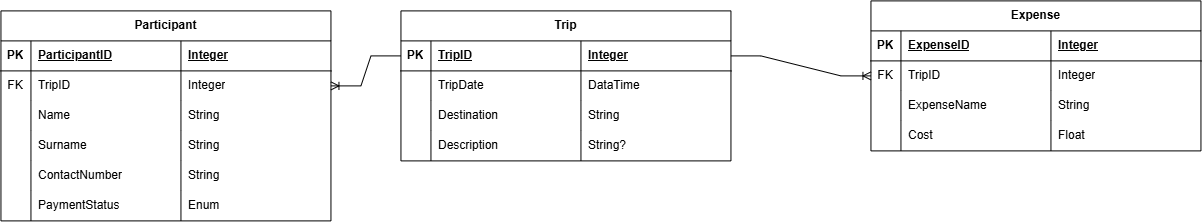

The diagram above was exported from draw.io. Its source (the exported page's mxGraphModel, read from the mxfile embedded in the PNG):
<mxGraphModel dx="2412" dy="971" grid="1" gridSize="10" guides="1" tooltips="1" connect="1" arrows="1" fold="1" page="1" pageScale="1" pageWidth="827" pageHeight="1169" math="0" shadow="0">
  <root>
    <mxCell id="0" />
    <mxCell id="1" parent="0" />
    <mxCell id="m_2wXWcdr89-32txXFKY-1" parent="1" style="shape=table;startSize=30;container=1;collapsible=1;childLayout=tableLayout;fixedRows=1;rowLines=0;fontStyle=1;align=center;resizeLast=1;html=1;" value="Trip" vertex="1">
      <mxGeometry height="150" width="330" x="60" y="30" as="geometry" />
    </mxCell>
    <mxCell id="m_2wXWcdr89-32txXFKY-2" parent="m_2wXWcdr89-32txXFKY-1" style="shape=tableRow;horizontal=0;startSize=0;swimlaneHead=0;swimlaneBody=0;fillColor=none;collapsible=0;dropTarget=0;points=[[0,0.5],[1,0.5]];portConstraint=eastwest;top=0;left=0;right=0;bottom=1;" value="" vertex="1">
      <mxGeometry height="30" width="330" y="30" as="geometry" />
    </mxCell>
    <mxCell id="m_2wXWcdr89-32txXFKY-3" parent="m_2wXWcdr89-32txXFKY-2" style="shape=partialRectangle;connectable=0;fillColor=none;top=0;left=0;bottom=0;right=0;fontStyle=1;overflow=hidden;whiteSpace=wrap;html=1;" value="PK" vertex="1">
      <mxGeometry height="30" width="30" as="geometry">
        <mxRectangle height="30" width="30" as="alternateBounds" />
      </mxGeometry>
    </mxCell>
    <mxCell id="m_2wXWcdr89-32txXFKY-4" parent="m_2wXWcdr89-32txXFKY-2" style="shape=partialRectangle;connectable=0;fillColor=none;top=0;left=0;bottom=0;right=0;align=left;spacingLeft=6;fontStyle=5;overflow=hidden;whiteSpace=wrap;html=1;" value="TripID" vertex="1">
      <mxGeometry height="30" width="150" x="30" as="geometry">
        <mxRectangle height="30" width="150" as="alternateBounds" />
      </mxGeometry>
    </mxCell>
    <mxCell id="m_2wXWcdr89-32txXFKY-44" parent="m_2wXWcdr89-32txXFKY-2" style="shape=partialRectangle;connectable=0;fillColor=none;top=0;left=0;bottom=0;right=0;align=left;spacingLeft=6;fontStyle=5;overflow=hidden;whiteSpace=wrap;html=1;" value="Integer" vertex="1">
      <mxGeometry height="30" width="150" x="180" as="geometry">
        <mxRectangle height="30" width="150" as="alternateBounds" />
      </mxGeometry>
    </mxCell>
    <mxCell id="m_2wXWcdr89-32txXFKY-5" parent="m_2wXWcdr89-32txXFKY-1" style="shape=tableRow;horizontal=0;startSize=0;swimlaneHead=0;swimlaneBody=0;fillColor=none;collapsible=0;dropTarget=0;points=[[0,0.5],[1,0.5]];portConstraint=eastwest;top=0;left=0;right=0;bottom=0;" value="" vertex="1">
      <mxGeometry height="30" width="330" y="60" as="geometry" />
    </mxCell>
    <mxCell id="m_2wXWcdr89-32txXFKY-6" parent="m_2wXWcdr89-32txXFKY-5" style="shape=partialRectangle;connectable=0;fillColor=none;top=0;left=0;bottom=0;right=0;editable=1;overflow=hidden;whiteSpace=wrap;html=1;" value="" vertex="1">
      <mxGeometry height="30" width="30" as="geometry">
        <mxRectangle height="30" width="30" as="alternateBounds" />
      </mxGeometry>
    </mxCell>
    <mxCell id="m_2wXWcdr89-32txXFKY-7" parent="m_2wXWcdr89-32txXFKY-5" style="shape=partialRectangle;connectable=0;fillColor=none;top=0;left=0;bottom=0;right=0;align=left;spacingLeft=6;overflow=hidden;whiteSpace=wrap;html=1;" value="TripDate" vertex="1">
      <mxGeometry height="30" width="150" x="30" as="geometry">
        <mxRectangle height="30" width="150" as="alternateBounds" />
      </mxGeometry>
    </mxCell>
    <mxCell id="m_2wXWcdr89-32txXFKY-45" parent="m_2wXWcdr89-32txXFKY-5" style="shape=partialRectangle;connectable=0;fillColor=none;top=0;left=0;bottom=0;right=0;align=left;spacingLeft=6;overflow=hidden;whiteSpace=wrap;html=1;" value="DataTime" vertex="1">
      <mxGeometry height="30" width="150" x="180" as="geometry">
        <mxRectangle height="30" width="150" as="alternateBounds" />
      </mxGeometry>
    </mxCell>
    <mxCell id="m_2wXWcdr89-32txXFKY-8" parent="m_2wXWcdr89-32txXFKY-1" style="shape=tableRow;horizontal=0;startSize=0;swimlaneHead=0;swimlaneBody=0;fillColor=none;collapsible=0;dropTarget=0;points=[[0,0.5],[1,0.5]];portConstraint=eastwest;top=0;left=0;right=0;bottom=0;" value="" vertex="1">
      <mxGeometry height="30" width="330" y="90" as="geometry" />
    </mxCell>
    <mxCell id="m_2wXWcdr89-32txXFKY-9" parent="m_2wXWcdr89-32txXFKY-8" style="shape=partialRectangle;connectable=0;fillColor=none;top=0;left=0;bottom=0;right=0;editable=1;overflow=hidden;whiteSpace=wrap;html=1;" value="" vertex="1">
      <mxGeometry height="30" width="30" as="geometry">
        <mxRectangle height="30" width="30" as="alternateBounds" />
      </mxGeometry>
    </mxCell>
    <mxCell id="m_2wXWcdr89-32txXFKY-10" parent="m_2wXWcdr89-32txXFKY-8" style="shape=partialRectangle;connectable=0;fillColor=none;top=0;left=0;bottom=0;right=0;align=left;spacingLeft=6;overflow=hidden;whiteSpace=wrap;html=1;" value="Destination" vertex="1">
      <mxGeometry height="30" width="150" x="30" as="geometry">
        <mxRectangle height="30" width="150" as="alternateBounds" />
      </mxGeometry>
    </mxCell>
    <mxCell id="m_2wXWcdr89-32txXFKY-46" parent="m_2wXWcdr89-32txXFKY-8" style="shape=partialRectangle;connectable=0;fillColor=none;top=0;left=0;bottom=0;right=0;align=left;spacingLeft=6;overflow=hidden;whiteSpace=wrap;html=1;" value="String" vertex="1">
      <mxGeometry height="30" width="150" x="180" as="geometry">
        <mxRectangle height="30" width="150" as="alternateBounds" />
      </mxGeometry>
    </mxCell>
    <mxCell id="m_2wXWcdr89-32txXFKY-11" parent="m_2wXWcdr89-32txXFKY-1" style="shape=tableRow;horizontal=0;startSize=0;swimlaneHead=0;swimlaneBody=0;fillColor=none;collapsible=0;dropTarget=0;points=[[0,0.5],[1,0.5]];portConstraint=eastwest;top=0;left=0;right=0;bottom=0;" value="" vertex="1">
      <mxGeometry height="30" width="330" y="120" as="geometry" />
    </mxCell>
    <mxCell id="m_2wXWcdr89-32txXFKY-12" parent="m_2wXWcdr89-32txXFKY-11" style="shape=partialRectangle;connectable=0;fillColor=none;top=0;left=0;bottom=0;right=0;editable=1;overflow=hidden;whiteSpace=wrap;html=1;" value="" vertex="1">
      <mxGeometry height="30" width="30" as="geometry">
        <mxRectangle height="30" width="30" as="alternateBounds" />
      </mxGeometry>
    </mxCell>
    <mxCell id="m_2wXWcdr89-32txXFKY-13" parent="m_2wXWcdr89-32txXFKY-11" style="shape=partialRectangle;connectable=0;fillColor=none;top=0;left=0;bottom=0;right=0;align=left;spacingLeft=6;overflow=hidden;whiteSpace=wrap;html=1;" value="Description" vertex="1">
      <mxGeometry height="30" width="150" x="30" as="geometry">
        <mxRectangle height="30" width="150" as="alternateBounds" />
      </mxGeometry>
    </mxCell>
    <mxCell id="m_2wXWcdr89-32txXFKY-47" parent="m_2wXWcdr89-32txXFKY-11" style="shape=partialRectangle;connectable=0;fillColor=none;top=0;left=0;bottom=0;right=0;align=left;spacingLeft=6;overflow=hidden;whiteSpace=wrap;html=1;" value="String?" vertex="1">
      <mxGeometry height="30" width="150" x="180" as="geometry">
        <mxRectangle height="30" width="150" as="alternateBounds" />
      </mxGeometry>
    </mxCell>
    <mxCell id="m_2wXWcdr89-32txXFKY-14" parent="1" style="shape=table;startSize=30;container=1;collapsible=1;childLayout=tableLayout;fixedRows=1;rowLines=0;fontStyle=1;align=center;resizeLast=1;html=1;" value="Expense" vertex="1">
      <mxGeometry height="150" width="330" x="530" y="20" as="geometry" />
    </mxCell>
    <mxCell id="m_2wXWcdr89-32txXFKY-15" parent="m_2wXWcdr89-32txXFKY-14" style="shape=tableRow;horizontal=0;startSize=0;swimlaneHead=0;swimlaneBody=0;fillColor=none;collapsible=0;dropTarget=0;points=[[0,0.5],[1,0.5]];portConstraint=eastwest;top=0;left=0;right=0;bottom=1;" value="" vertex="1">
      <mxGeometry height="30" width="330" y="30" as="geometry" />
    </mxCell>
    <mxCell id="m_2wXWcdr89-32txXFKY-16" parent="m_2wXWcdr89-32txXFKY-15" style="shape=partialRectangle;connectable=0;fillColor=none;top=0;left=0;bottom=0;right=0;fontStyle=1;overflow=hidden;whiteSpace=wrap;html=1;" value="PK" vertex="1">
      <mxGeometry height="30" width="30" as="geometry">
        <mxRectangle height="30" width="30" as="alternateBounds" />
      </mxGeometry>
    </mxCell>
    <mxCell id="m_2wXWcdr89-32txXFKY-17" parent="m_2wXWcdr89-32txXFKY-15" style="shape=partialRectangle;connectable=0;fillColor=none;top=0;left=0;bottom=0;right=0;align=left;spacingLeft=6;fontStyle=5;overflow=hidden;whiteSpace=wrap;html=1;" value="ExpenseID" vertex="1">
      <mxGeometry height="30" width="150" x="30" as="geometry">
        <mxRectangle height="30" width="150" as="alternateBounds" />
      </mxGeometry>
    </mxCell>
    <mxCell id="m_2wXWcdr89-32txXFKY-48" parent="m_2wXWcdr89-32txXFKY-15" style="shape=partialRectangle;connectable=0;fillColor=none;top=0;left=0;bottom=0;right=0;align=left;spacingLeft=6;fontStyle=5;overflow=hidden;whiteSpace=wrap;html=1;" value="Integer" vertex="1">
      <mxGeometry height="30" width="150" x="180" as="geometry">
        <mxRectangle height="30" width="150" as="alternateBounds" />
      </mxGeometry>
    </mxCell>
    <mxCell id="m_2wXWcdr89-32txXFKY-18" parent="m_2wXWcdr89-32txXFKY-14" style="shape=tableRow;horizontal=0;startSize=0;swimlaneHead=0;swimlaneBody=0;fillColor=none;collapsible=0;dropTarget=0;points=[[0,0.5],[1,0.5]];portConstraint=eastwest;top=0;left=0;right=0;bottom=0;" value="" vertex="1">
      <mxGeometry height="30" width="330" y="60" as="geometry" />
    </mxCell>
    <mxCell id="m_2wXWcdr89-32txXFKY-19" parent="m_2wXWcdr89-32txXFKY-18" style="shape=partialRectangle;connectable=0;fillColor=none;top=0;left=0;bottom=0;right=0;editable=1;overflow=hidden;whiteSpace=wrap;html=1;" value="FK" vertex="1">
      <mxGeometry height="30" width="30" as="geometry">
        <mxRectangle height="30" width="30" as="alternateBounds" />
      </mxGeometry>
    </mxCell>
    <mxCell id="m_2wXWcdr89-32txXFKY-20" parent="m_2wXWcdr89-32txXFKY-18" style="shape=partialRectangle;connectable=0;fillColor=none;top=0;left=0;bottom=0;right=0;align=left;spacingLeft=6;overflow=hidden;whiteSpace=wrap;html=1;" value="TripID" vertex="1">
      <mxGeometry height="30" width="150" x="30" as="geometry">
        <mxRectangle height="30" width="150" as="alternateBounds" />
      </mxGeometry>
    </mxCell>
    <mxCell id="m_2wXWcdr89-32txXFKY-49" parent="m_2wXWcdr89-32txXFKY-18" style="shape=partialRectangle;connectable=0;fillColor=none;top=0;left=0;bottom=0;right=0;align=left;spacingLeft=6;overflow=hidden;whiteSpace=wrap;html=1;" value="Integer" vertex="1">
      <mxGeometry height="30" width="150" x="180" as="geometry">
        <mxRectangle height="30" width="150" as="alternateBounds" />
      </mxGeometry>
    </mxCell>
    <mxCell id="m_2wXWcdr89-32txXFKY-21" parent="m_2wXWcdr89-32txXFKY-14" style="shape=tableRow;horizontal=0;startSize=0;swimlaneHead=0;swimlaneBody=0;fillColor=none;collapsible=0;dropTarget=0;points=[[0,0.5],[1,0.5]];portConstraint=eastwest;top=0;left=0;right=0;bottom=0;" value="" vertex="1">
      <mxGeometry height="30" width="330" y="90" as="geometry" />
    </mxCell>
    <mxCell id="m_2wXWcdr89-32txXFKY-22" parent="m_2wXWcdr89-32txXFKY-21" style="shape=partialRectangle;connectable=0;fillColor=none;top=0;left=0;bottom=0;right=0;editable=1;overflow=hidden;whiteSpace=wrap;html=1;" value="" vertex="1">
      <mxGeometry height="30" width="30" as="geometry">
        <mxRectangle height="30" width="30" as="alternateBounds" />
      </mxGeometry>
    </mxCell>
    <mxCell id="m_2wXWcdr89-32txXFKY-23" parent="m_2wXWcdr89-32txXFKY-21" style="shape=partialRectangle;connectable=0;fillColor=none;top=0;left=0;bottom=0;right=0;align=left;spacingLeft=6;overflow=hidden;whiteSpace=wrap;html=1;" value="ExpenseName" vertex="1">
      <mxGeometry height="30" width="150" x="30" as="geometry">
        <mxRectangle height="30" width="150" as="alternateBounds" />
      </mxGeometry>
    </mxCell>
    <mxCell id="m_2wXWcdr89-32txXFKY-50" parent="m_2wXWcdr89-32txXFKY-21" style="shape=partialRectangle;connectable=0;fillColor=none;top=0;left=0;bottom=0;right=0;align=left;spacingLeft=6;overflow=hidden;whiteSpace=wrap;html=1;" value="String" vertex="1">
      <mxGeometry height="30" width="150" x="180" as="geometry">
        <mxRectangle height="30" width="150" as="alternateBounds" />
      </mxGeometry>
    </mxCell>
    <mxCell id="m_2wXWcdr89-32txXFKY-24" parent="m_2wXWcdr89-32txXFKY-14" style="shape=tableRow;horizontal=0;startSize=0;swimlaneHead=0;swimlaneBody=0;fillColor=none;collapsible=0;dropTarget=0;points=[[0,0.5],[1,0.5]];portConstraint=eastwest;top=0;left=0;right=0;bottom=0;" value="" vertex="1">
      <mxGeometry height="30" width="330" y="120" as="geometry" />
    </mxCell>
    <mxCell id="m_2wXWcdr89-32txXFKY-25" parent="m_2wXWcdr89-32txXFKY-24" style="shape=partialRectangle;connectable=0;fillColor=none;top=0;left=0;bottom=0;right=0;editable=1;overflow=hidden;whiteSpace=wrap;html=1;" value="" vertex="1">
      <mxGeometry height="30" width="30" as="geometry">
        <mxRectangle height="30" width="30" as="alternateBounds" />
      </mxGeometry>
    </mxCell>
    <mxCell id="m_2wXWcdr89-32txXFKY-26" parent="m_2wXWcdr89-32txXFKY-24" style="shape=partialRectangle;connectable=0;fillColor=none;top=0;left=0;bottom=0;right=0;align=left;spacingLeft=6;overflow=hidden;whiteSpace=wrap;html=1;" value="Cost" vertex="1">
      <mxGeometry height="30" width="150" x="30" as="geometry">
        <mxRectangle height="30" width="150" as="alternateBounds" />
      </mxGeometry>
    </mxCell>
    <mxCell id="m_2wXWcdr89-32txXFKY-51" parent="m_2wXWcdr89-32txXFKY-24" style="shape=partialRectangle;connectable=0;fillColor=none;top=0;left=0;bottom=0;right=0;align=left;spacingLeft=6;overflow=hidden;whiteSpace=wrap;html=1;" value="Float" vertex="1">
      <mxGeometry height="30" width="150" x="180" as="geometry">
        <mxRectangle height="30" width="150" as="alternateBounds" />
      </mxGeometry>
    </mxCell>
    <mxCell id="m_2wXWcdr89-32txXFKY-27" parent="1" style="shape=table;startSize=30;container=1;collapsible=1;childLayout=tableLayout;fixedRows=1;rowLines=0;fontStyle=1;align=center;resizeLast=1;html=1;" value="Participant" vertex="1">
      <mxGeometry height="210" width="330" x="-340" y="30" as="geometry" />
    </mxCell>
    <mxCell id="m_2wXWcdr89-32txXFKY-28" parent="m_2wXWcdr89-32txXFKY-27" style="shape=tableRow;horizontal=0;startSize=0;swimlaneHead=0;swimlaneBody=0;fillColor=none;collapsible=0;dropTarget=0;points=[[0,0.5],[1,0.5]];portConstraint=eastwest;top=0;left=0;right=0;bottom=1;" value="" vertex="1">
      <mxGeometry height="30" width="330" y="30" as="geometry" />
    </mxCell>
    <mxCell id="m_2wXWcdr89-32txXFKY-29" parent="m_2wXWcdr89-32txXFKY-28" style="shape=partialRectangle;connectable=0;fillColor=none;top=0;left=0;bottom=0;right=0;fontStyle=1;overflow=hidden;whiteSpace=wrap;html=1;" value="PK" vertex="1">
      <mxGeometry height="30" width="30" as="geometry">
        <mxRectangle height="30" width="30" as="alternateBounds" />
      </mxGeometry>
    </mxCell>
    <mxCell id="m_2wXWcdr89-32txXFKY-30" parent="m_2wXWcdr89-32txXFKY-28" style="shape=partialRectangle;connectable=0;fillColor=none;top=0;left=0;bottom=0;right=0;align=left;spacingLeft=6;fontStyle=5;overflow=hidden;whiteSpace=wrap;html=1;" value="ParticipantID" vertex="1">
      <mxGeometry height="30" width="150" x="30" as="geometry">
        <mxRectangle height="30" width="150" as="alternateBounds" />
      </mxGeometry>
    </mxCell>
    <mxCell id="m_2wXWcdr89-32txXFKY-52" parent="m_2wXWcdr89-32txXFKY-28" style="shape=partialRectangle;connectable=0;fillColor=none;top=0;left=0;bottom=0;right=0;align=left;spacingLeft=6;fontStyle=5;overflow=hidden;whiteSpace=wrap;html=1;" value="Integer" vertex="1">
      <mxGeometry height="30" width="150" x="180" as="geometry">
        <mxRectangle height="30" width="150" as="alternateBounds" />
      </mxGeometry>
    </mxCell>
    <mxCell id="m_2wXWcdr89-32txXFKY-31" parent="m_2wXWcdr89-32txXFKY-27" style="shape=tableRow;horizontal=0;startSize=0;swimlaneHead=0;swimlaneBody=0;fillColor=none;collapsible=0;dropTarget=0;points=[[0,0.5],[1,0.5]];portConstraint=eastwest;top=0;left=0;right=0;bottom=0;" value="" vertex="1">
      <mxGeometry height="30" width="330" y="60" as="geometry" />
    </mxCell>
    <mxCell id="m_2wXWcdr89-32txXFKY-32" parent="m_2wXWcdr89-32txXFKY-31" style="shape=partialRectangle;connectable=0;fillColor=none;top=0;left=0;bottom=0;right=0;editable=1;overflow=hidden;whiteSpace=wrap;html=1;" value="FK" vertex="1">
      <mxGeometry height="30" width="30" as="geometry">
        <mxRectangle height="30" width="30" as="alternateBounds" />
      </mxGeometry>
    </mxCell>
    <mxCell id="m_2wXWcdr89-32txXFKY-33" parent="m_2wXWcdr89-32txXFKY-31" style="shape=partialRectangle;connectable=0;fillColor=none;top=0;left=0;bottom=0;right=0;align=left;spacingLeft=6;overflow=hidden;whiteSpace=wrap;html=1;" value="TripID" vertex="1">
      <mxGeometry height="30" width="150" x="30" as="geometry">
        <mxRectangle height="30" width="150" as="alternateBounds" />
      </mxGeometry>
    </mxCell>
    <mxCell id="m_2wXWcdr89-32txXFKY-53" parent="m_2wXWcdr89-32txXFKY-31" style="shape=partialRectangle;connectable=0;fillColor=none;top=0;left=0;bottom=0;right=0;align=left;spacingLeft=6;overflow=hidden;whiteSpace=wrap;html=1;" value="Integer" vertex="1">
      <mxGeometry height="30" width="150" x="180" as="geometry">
        <mxRectangle height="30" width="150" as="alternateBounds" />
      </mxGeometry>
    </mxCell>
    <mxCell id="m_2wXWcdr89-32txXFKY-34" parent="m_2wXWcdr89-32txXFKY-27" style="shape=tableRow;horizontal=0;startSize=0;swimlaneHead=0;swimlaneBody=0;fillColor=none;collapsible=0;dropTarget=0;points=[[0,0.5],[1,0.5]];portConstraint=eastwest;top=0;left=0;right=0;bottom=0;" value="" vertex="1">
      <mxGeometry height="30" width="330" y="90" as="geometry" />
    </mxCell>
    <mxCell id="m_2wXWcdr89-32txXFKY-35" parent="m_2wXWcdr89-32txXFKY-34" style="shape=partialRectangle;connectable=0;fillColor=none;top=0;left=0;bottom=0;right=0;editable=1;overflow=hidden;whiteSpace=wrap;html=1;" value="" vertex="1">
      <mxGeometry height="30" width="30" as="geometry">
        <mxRectangle height="30" width="30" as="alternateBounds" />
      </mxGeometry>
    </mxCell>
    <mxCell id="m_2wXWcdr89-32txXFKY-36" parent="m_2wXWcdr89-32txXFKY-34" style="shape=partialRectangle;connectable=0;fillColor=none;top=0;left=0;bottom=0;right=0;align=left;spacingLeft=6;overflow=hidden;whiteSpace=wrap;html=1;" value="Name" vertex="1">
      <mxGeometry height="30" width="150" x="30" as="geometry">
        <mxRectangle height="30" width="150" as="alternateBounds" />
      </mxGeometry>
    </mxCell>
    <mxCell id="m_2wXWcdr89-32txXFKY-54" parent="m_2wXWcdr89-32txXFKY-34" style="shape=partialRectangle;connectable=0;fillColor=none;top=0;left=0;bottom=0;right=0;align=left;spacingLeft=6;overflow=hidden;whiteSpace=wrap;html=1;" value="String" vertex="1">
      <mxGeometry height="30" width="150" x="180" as="geometry">
        <mxRectangle height="30" width="150" as="alternateBounds" />
      </mxGeometry>
    </mxCell>
    <mxCell id="m_2wXWcdr89-32txXFKY-37" parent="m_2wXWcdr89-32txXFKY-27" style="shape=tableRow;horizontal=0;startSize=0;swimlaneHead=0;swimlaneBody=0;fillColor=none;collapsible=0;dropTarget=0;points=[[0,0.5],[1,0.5]];portConstraint=eastwest;top=0;left=0;right=0;bottom=0;" value="" vertex="1">
      <mxGeometry height="30" width="330" y="120" as="geometry" />
    </mxCell>
    <mxCell id="m_2wXWcdr89-32txXFKY-38" parent="m_2wXWcdr89-32txXFKY-37" style="shape=partialRectangle;connectable=0;fillColor=none;top=0;left=0;bottom=0;right=0;editable=1;overflow=hidden;whiteSpace=wrap;html=1;" value="" vertex="1">
      <mxGeometry height="30" width="30" as="geometry">
        <mxRectangle height="30" width="30" as="alternateBounds" />
      </mxGeometry>
    </mxCell>
    <mxCell id="m_2wXWcdr89-32txXFKY-39" parent="m_2wXWcdr89-32txXFKY-37" style="shape=partialRectangle;connectable=0;fillColor=none;top=0;left=0;bottom=0;right=0;align=left;spacingLeft=6;overflow=hidden;whiteSpace=wrap;html=1;" value="Surname" vertex="1">
      <mxGeometry height="30" width="150" x="30" as="geometry">
        <mxRectangle height="30" width="150" as="alternateBounds" />
      </mxGeometry>
    </mxCell>
    <mxCell id="m_2wXWcdr89-32txXFKY-55" parent="m_2wXWcdr89-32txXFKY-37" style="shape=partialRectangle;connectable=0;fillColor=none;top=0;left=0;bottom=0;right=0;align=left;spacingLeft=6;overflow=hidden;whiteSpace=wrap;html=1;" value="String" vertex="1">
      <mxGeometry height="30" width="150" x="180" as="geometry">
        <mxRectangle height="30" width="150" as="alternateBounds" />
      </mxGeometry>
    </mxCell>
    <mxCell id="m_2wXWcdr89-32txXFKY-60" parent="m_2wXWcdr89-32txXFKY-27" style="shape=tableRow;horizontal=0;startSize=0;swimlaneHead=0;swimlaneBody=0;fillColor=none;collapsible=0;dropTarget=0;points=[[0,0.5],[1,0.5]];portConstraint=eastwest;top=0;left=0;right=0;bottom=0;" vertex="1">
      <mxGeometry height="30" width="330" y="150" as="geometry" />
    </mxCell>
    <mxCell id="m_2wXWcdr89-32txXFKY-61" parent="m_2wXWcdr89-32txXFKY-60" style="shape=partialRectangle;connectable=0;fillColor=none;top=0;left=0;bottom=0;right=0;editable=1;overflow=hidden;whiteSpace=wrap;html=1;" vertex="1">
      <mxGeometry height="30" width="30" as="geometry">
        <mxRectangle height="30" width="30" as="alternateBounds" />
      </mxGeometry>
    </mxCell>
    <mxCell id="m_2wXWcdr89-32txXFKY-62" parent="m_2wXWcdr89-32txXFKY-60" style="shape=partialRectangle;connectable=0;fillColor=none;top=0;left=0;bottom=0;right=0;align=left;spacingLeft=6;overflow=hidden;whiteSpace=wrap;html=1;" value="ContactNumber" vertex="1">
      <mxGeometry height="30" width="150" x="30" as="geometry">
        <mxRectangle height="30" width="150" as="alternateBounds" />
      </mxGeometry>
    </mxCell>
    <mxCell id="m_2wXWcdr89-32txXFKY-63" parent="m_2wXWcdr89-32txXFKY-60" style="shape=partialRectangle;connectable=0;fillColor=none;top=0;left=0;bottom=0;right=0;align=left;spacingLeft=6;overflow=hidden;whiteSpace=wrap;html=1;" value="String" vertex="1">
      <mxGeometry height="30" width="150" x="180" as="geometry">
        <mxRectangle height="30" width="150" as="alternateBounds" />
      </mxGeometry>
    </mxCell>
    <mxCell id="m_2wXWcdr89-32txXFKY-56" parent="m_2wXWcdr89-32txXFKY-27" style="shape=tableRow;horizontal=0;startSize=0;swimlaneHead=0;swimlaneBody=0;fillColor=none;collapsible=0;dropTarget=0;points=[[0,0.5],[1,0.5]];portConstraint=eastwest;top=0;left=0;right=0;bottom=0;" vertex="1">
      <mxGeometry height="30" width="330" y="180" as="geometry" />
    </mxCell>
    <mxCell id="m_2wXWcdr89-32txXFKY-57" parent="m_2wXWcdr89-32txXFKY-56" style="shape=partialRectangle;connectable=0;fillColor=none;top=0;left=0;bottom=0;right=0;editable=1;overflow=hidden;whiteSpace=wrap;html=1;" vertex="1">
      <mxGeometry height="30" width="30" as="geometry">
        <mxRectangle height="30" width="30" as="alternateBounds" />
      </mxGeometry>
    </mxCell>
    <mxCell id="m_2wXWcdr89-32txXFKY-58" parent="m_2wXWcdr89-32txXFKY-56" style="shape=partialRectangle;connectable=0;fillColor=none;top=0;left=0;bottom=0;right=0;align=left;spacingLeft=6;overflow=hidden;whiteSpace=wrap;html=1;" value="PaymentStatus" vertex="1">
      <mxGeometry height="30" width="150" x="30" as="geometry">
        <mxRectangle height="30" width="150" as="alternateBounds" />
      </mxGeometry>
    </mxCell>
    <mxCell id="m_2wXWcdr89-32txXFKY-59" parent="m_2wXWcdr89-32txXFKY-56" style="shape=partialRectangle;connectable=0;fillColor=none;top=0;left=0;bottom=0;right=0;align=left;spacingLeft=6;overflow=hidden;whiteSpace=wrap;html=1;" value="Enum" vertex="1">
      <mxGeometry height="30" width="150" x="180" as="geometry">
        <mxRectangle height="30" width="150" as="alternateBounds" />
      </mxGeometry>
    </mxCell>
    <mxCell id="m_2wXWcdr89-32txXFKY-42" edge="1" parent="1" source="m_2wXWcdr89-32txXFKY-2" style="edgeStyle=entityRelationEdgeStyle;fontSize=12;html=1;endArrow=ERoneToMany;rounded=0;" target="m_2wXWcdr89-32txXFKY-18" value="">
      <mxGeometry height="100" relative="1" width="100" as="geometry">
        <mxPoint x="480" y="290" as="sourcePoint" />
        <mxPoint x="580" y="190" as="targetPoint" />
      </mxGeometry>
    </mxCell>
    <mxCell id="m_2wXWcdr89-32txXFKY-65" edge="1" parent="1" source="m_2wXWcdr89-32txXFKY-2" style="edgeStyle=entityRelationEdgeStyle;fontSize=12;html=1;endArrow=ERoneToMany;rounded=0;" target="m_2wXWcdr89-32txXFKY-31" value="">
      <mxGeometry height="100" relative="1" width="100" as="geometry">
        <mxPoint x="50" y="210" as="sourcePoint" />
        <mxPoint x="150" y="110" as="targetPoint" />
      </mxGeometry>
    </mxCell>
  </root>
</mxGraphModel>